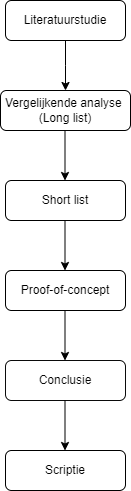

The diagram above was exported from draw.io. Its source (the exported page's mxGraphModel, read from the mxfile embedded in the PNG):
<mxGraphModel dx="1050" dy="621" grid="0" gridSize="10" guides="1" tooltips="1" connect="1" arrows="1" fold="1" page="1" pageScale="1" pageWidth="827" pageHeight="1169" background="#ffffff" math="0" shadow="0">
  <root>
    <mxCell id="WIyWlLk6GJQsqaUBKTNV-0" />
    <mxCell id="WIyWlLk6GJQsqaUBKTNV-1" parent="WIyWlLk6GJQsqaUBKTNV-0" />
    <mxCell id="WIyWlLk6GJQsqaUBKTNV-2" value="" style="rounded=0;html=1;jettySize=auto;orthogonalLoop=1;fontSize=11;endArrow=classic;endFill=1;strokeWidth=1;shadow=0;labelBackgroundColor=none;edgeStyle=orthogonalEdgeStyle;strokeColor=#000000;" parent="WIyWlLk6GJQsqaUBKTNV-1" source="WIyWlLk6GJQsqaUBKTNV-3" edge="1">
      <mxGeometry relative="1" as="geometry">
        <mxPoint x="220" y="170" as="targetPoint" />
      </mxGeometry>
    </mxCell>
    <mxCell id="WIyWlLk6GJQsqaUBKTNV-3" value="Literatuurstudie" style="rounded=1;whiteSpace=wrap;html=1;fontSize=12;glass=0;strokeWidth=1;shadow=0;fillColor=#ffffff;strokeColor=#000000;fontColor=#000000;" parent="WIyWlLk6GJQsqaUBKTNV-1" vertex="1">
      <mxGeometry x="160" y="80" width="120" height="40" as="geometry" />
    </mxCell>
    <mxCell id="WIyWlLk6GJQsqaUBKTNV-7" value="Vergelijkende analyse&amp;nbsp;&lt;br&gt;(Long list)" style="rounded=1;whiteSpace=wrap;html=1;fontSize=12;glass=0;strokeWidth=1;shadow=0;fontColor=#000000;fillColor=none;strokeColor=#000000;" parent="WIyWlLk6GJQsqaUBKTNV-1" vertex="1">
      <mxGeometry x="155" y="170" width="130" height="40" as="geometry" />
    </mxCell>
    <mxCell id="WIyWlLk6GJQsqaUBKTNV-11" value="Proof-of-concept" style="rounded=1;whiteSpace=wrap;html=1;fontSize=12;glass=0;strokeWidth=1;shadow=0;fontColor=#000000;fillColor=none;strokeColor=#000000;" parent="WIyWlLk6GJQsqaUBKTNV-1" vertex="1">
      <mxGeometry x="160" y="350" width="120" height="40" as="geometry" />
    </mxCell>
    <mxCell id="WIyWlLk6GJQsqaUBKTNV-12" value="Short list" style="rounded=1;whiteSpace=wrap;html=1;fontSize=12;glass=0;strokeWidth=1;shadow=0;strokeColor=#000000;fillColor=none;fontColor=#000000;" parent="WIyWlLk6GJQsqaUBKTNV-1" vertex="1">
      <mxGeometry x="160" y="260" width="120" height="40" as="geometry" />
    </mxCell>
    <mxCell id="IgnxSMLlaO5tDEBpL8Ty-2" value="Conclusie" style="rounded=1;whiteSpace=wrap;html=1;fontSize=12;glass=0;strokeWidth=1;shadow=0;fontColor=#080808;strokeColor=#0A0A0A;fillColor=none;" vertex="1" parent="WIyWlLk6GJQsqaUBKTNV-1">
      <mxGeometry x="160" y="440" width="120" height="40" as="geometry" />
    </mxCell>
    <mxCell id="IgnxSMLlaO5tDEBpL8Ty-4" value="Scriptie" style="rounded=1;whiteSpace=wrap;html=1;fontSize=12;glass=0;strokeWidth=1;shadow=0;strokeColor=#000000;fontColor=#050505;fillColor=none;" vertex="1" parent="WIyWlLk6GJQsqaUBKTNV-1">
      <mxGeometry x="160" y="530" width="120" height="40" as="geometry" />
    </mxCell>
    <mxCell id="IgnxSMLlaO5tDEBpL8Ty-6" value="" style="rounded=0;html=1;jettySize=auto;orthogonalLoop=1;fontSize=11;endArrow=classic;endFill=1;strokeWidth=1;shadow=0;labelBackgroundColor=none;edgeStyle=orthogonalEdgeStyle;strokeColor=#000000;" edge="1" parent="WIyWlLk6GJQsqaUBKTNV-1">
      <mxGeometry relative="1" as="geometry">
        <mxPoint x="219.5" y="210" as="sourcePoint" />
        <mxPoint x="219.5" y="260" as="targetPoint" />
      </mxGeometry>
    </mxCell>
    <mxCell id="IgnxSMLlaO5tDEBpL8Ty-7" value="" style="rounded=0;html=1;jettySize=auto;orthogonalLoop=1;fontSize=11;endArrow=classic;endFill=1;strokeWidth=1;shadow=0;labelBackgroundColor=none;edgeStyle=orthogonalEdgeStyle;strokeColor=#000000;" edge="1" parent="WIyWlLk6GJQsqaUBKTNV-1">
      <mxGeometry relative="1" as="geometry">
        <mxPoint x="219.5" y="300" as="sourcePoint" />
        <mxPoint x="219.5" y="350" as="targetPoint" />
      </mxGeometry>
    </mxCell>
    <mxCell id="IgnxSMLlaO5tDEBpL8Ty-8" value="" style="rounded=0;html=1;jettySize=auto;orthogonalLoop=1;fontSize=11;endArrow=classic;endFill=1;strokeWidth=1;shadow=0;labelBackgroundColor=none;edgeStyle=orthogonalEdgeStyle;strokeColor=#000000;" edge="1" parent="WIyWlLk6GJQsqaUBKTNV-1">
      <mxGeometry relative="1" as="geometry">
        <mxPoint x="219.5" y="390" as="sourcePoint" />
        <mxPoint x="219.5" y="440" as="targetPoint" />
      </mxGeometry>
    </mxCell>
    <mxCell id="IgnxSMLlaO5tDEBpL8Ty-9" value="" style="rounded=0;html=1;jettySize=auto;orthogonalLoop=1;fontSize=11;endArrow=classic;endFill=1;strokeWidth=1;shadow=0;labelBackgroundColor=none;edgeStyle=orthogonalEdgeStyle;strokeColor=#000000;" edge="1" parent="WIyWlLk6GJQsqaUBKTNV-1">
      <mxGeometry relative="1" as="geometry">
        <mxPoint x="219.5" y="480" as="sourcePoint" />
        <mxPoint x="219.5" y="530" as="targetPoint" />
      </mxGeometry>
    </mxCell>
  </root>
</mxGraphModel>